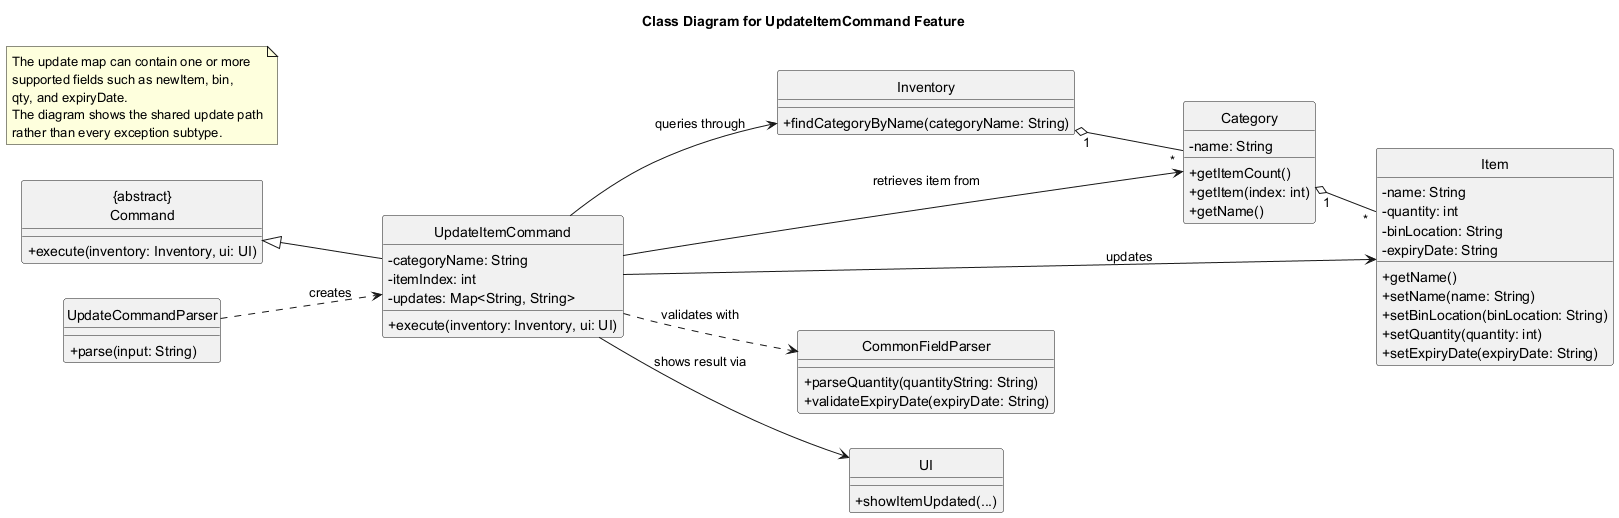

The diagram above was rendered by PlantUML. Its source (embedded in the PNG):
@startuml
title Class Diagram for UpdateItemCommand Feature
skinparam classAttributeIconSize 0
hide circle
left to right direction

class "{abstract}\nCommand" as Command {
  + execute(inventory: Inventory, ui: UI)
}

class UpdateCommandParser {
  + parse(input: String)
}

class UpdateItemCommand {
  - categoryName: String
  - itemIndex: int
  - updates: Map<String, String>
  + execute(inventory: Inventory, ui: UI)
}

class Inventory {
  + findCategoryByName(categoryName: String)
}

class Category {
  - name: String
  + getItemCount()
  + getItem(index: int)
  + getName()
}

class Item {
  - name: String
  - quantity: int
  - binLocation: String
  - expiryDate: String
  + getName()
  + setName(name: String)
  + setBinLocation(binLocation: String)
  + setQuantity(quantity: int)
  + setExpiryDate(expiryDate: String)
}

class CommonFieldParser {
  + parseQuantity(quantityString: String)
  + validateExpiryDate(expiryDate: String)
}

class UI {
  + showItemUpdated(...)
}

note as N1
  The update map can contain one or more
  supported fields such as newItem, bin,
  qty, and expiryDate.
  The diagram shows the shared update path
  rather than every exception subtype.
end note

Command <|-- UpdateItemCommand
UpdateCommandParser ..> UpdateItemCommand : creates
UpdateItemCommand --> Inventory : queries through
UpdateItemCommand --> Category : retrieves item from
UpdateItemCommand --> Item : updates
UpdateItemCommand ..> CommonFieldParser : validates with
UpdateItemCommand --> UI : shows result via
Inventory "1" o-- "*" Category
Category "1" o-- "*" Item
@enduml